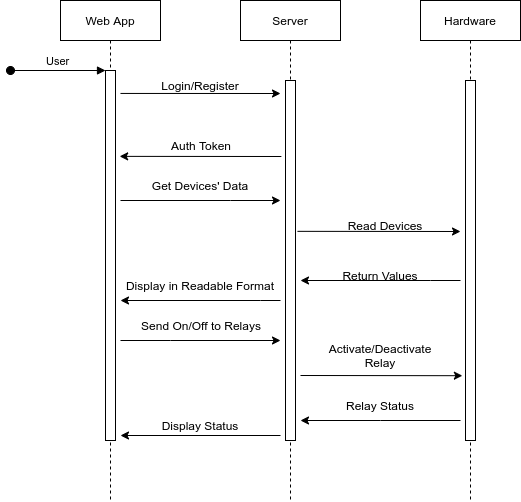

The diagram above was exported from draw.io. Its source (the exported page's mxGraphModel, read from the mxfile embedded in the PNG):
<mxGraphModel dx="981" dy="567" grid="1" gridSize="10" guides="1" tooltips="1" connect="1" arrows="1" fold="1" page="1" pageScale="1" pageWidth="850" pageHeight="1100" math="0" shadow="0">
  <root>
    <mxCell id="0" />
    <mxCell id="1" parent="0" />
    <mxCell id="3nuBFxr9cyL0pnOWT2aG-1" value="Web App" style="shape=umlLifeline;perimeter=lifelinePerimeter;container=1;collapsible=0;recursiveResize=0;rounded=0;shadow=0;strokeWidth=1;" parent="1" vertex="1">
      <mxGeometry x="120" y="80" width="100" height="500" as="geometry" />
    </mxCell>
    <mxCell id="3nuBFxr9cyL0pnOWT2aG-2" value="" style="points=[];perimeter=orthogonalPerimeter;rounded=0;shadow=0;strokeWidth=1;" parent="3nuBFxr9cyL0pnOWT2aG-1" vertex="1">
      <mxGeometry x="45" y="70" width="10" height="370" as="geometry" />
    </mxCell>
    <mxCell id="3nuBFxr9cyL0pnOWT2aG-3" value="User" style="verticalAlign=bottom;startArrow=oval;endArrow=block;startSize=8;shadow=0;strokeWidth=1;" parent="3nuBFxr9cyL0pnOWT2aG-1" target="3nuBFxr9cyL0pnOWT2aG-2" edge="1">
      <mxGeometry relative="1" as="geometry">
        <mxPoint x="-50" y="70" as="sourcePoint" />
      </mxGeometry>
    </mxCell>
    <mxCell id="3nuBFxr9cyL0pnOWT2aG-5" value="Server" style="shape=umlLifeline;perimeter=lifelinePerimeter;container=1;collapsible=0;recursiveResize=0;rounded=0;shadow=0;strokeWidth=1;" parent="1" vertex="1">
      <mxGeometry x="300" y="80" width="100" height="500" as="geometry" />
    </mxCell>
    <mxCell id="3nuBFxr9cyL0pnOWT2aG-6" value="" style="points=[];perimeter=orthogonalPerimeter;rounded=0;shadow=0;strokeWidth=1;" parent="3nuBFxr9cyL0pnOWT2aG-5" vertex="1">
      <mxGeometry x="45" y="80" width="10" height="360" as="geometry" />
    </mxCell>
    <mxCell id="rHcMCIEGo7CRlz1LqLMw-1" value="Hardware" style="shape=umlLifeline;perimeter=lifelinePerimeter;container=1;collapsible=0;recursiveResize=0;rounded=0;shadow=0;strokeWidth=1;" vertex="1" parent="1">
      <mxGeometry x="480" y="80" width="100" height="500" as="geometry" />
    </mxCell>
    <mxCell id="rHcMCIEGo7CRlz1LqLMw-2" value="" style="points=[];perimeter=orthogonalPerimeter;rounded=0;shadow=0;strokeWidth=1;" vertex="1" parent="rHcMCIEGo7CRlz1LqLMw-1">
      <mxGeometry x="45" y="80" width="10" height="360" as="geometry" />
    </mxCell>
    <mxCell id="rHcMCIEGo7CRlz1LqLMw-5" value="" style="endArrow=classic;html=1;rounded=0;exitX=1.5;exitY=0.062;exitDx=0;exitDy=0;exitPerimeter=0;" edge="1" parent="1" source="3nuBFxr9cyL0pnOWT2aG-2">
      <mxGeometry width="50" height="50" relative="1" as="geometry">
        <mxPoint x="190" y="173" as="sourcePoint" />
        <mxPoint x="340" y="173" as="targetPoint" />
      </mxGeometry>
    </mxCell>
    <mxCell id="rHcMCIEGo7CRlz1LqLMw-6" value="Login/Register" style="text;html=1;strokeColor=none;fillColor=none;align=center;verticalAlign=middle;whiteSpace=wrap;rounded=0;" vertex="1" parent="1">
      <mxGeometry x="230" y="150" width="60" height="30" as="geometry" />
    </mxCell>
    <mxCell id="rHcMCIEGo7CRlz1LqLMw-7" value="" style="endArrow=classic;html=1;rounded=0;entryX=1.331;entryY=0.178;entryDx=0;entryDy=0;entryPerimeter=0;" edge="1" parent="1">
      <mxGeometry width="50" height="50" relative="1" as="geometry">
        <mxPoint x="340.84999999999997" y="236" as="sourcePoint" />
        <mxPoint x="179.16000000000005" y="235.85999999999996" as="targetPoint" />
      </mxGeometry>
    </mxCell>
    <mxCell id="rHcMCIEGo7CRlz1LqLMw-8" value="Auth Token" style="text;html=1;strokeColor=none;fillColor=none;align=center;verticalAlign=middle;whiteSpace=wrap;rounded=0;" vertex="1" parent="1">
      <mxGeometry x="225.85" y="210" width="70" height="30" as="geometry" />
    </mxCell>
    <mxCell id="rHcMCIEGo7CRlz1LqLMw-9" value="" style="endArrow=classic;html=1;rounded=0;" edge="1" parent="1">
      <mxGeometry width="50" height="50" relative="1" as="geometry">
        <mxPoint x="180" y="280" as="sourcePoint" />
        <mxPoint x="340" y="280" as="targetPoint" />
        <Array as="points">
          <mxPoint x="290" y="280" />
        </Array>
      </mxGeometry>
    </mxCell>
    <mxCell id="rHcMCIEGo7CRlz1LqLMw-12" value="Get Devices' Data" style="text;html=1;strokeColor=none;fillColor=none;align=center;verticalAlign=middle;whiteSpace=wrap;rounded=0;" vertex="1" parent="1">
      <mxGeometry x="202.93" y="250" width="114.15" height="30" as="geometry" />
    </mxCell>
    <mxCell id="rHcMCIEGo7CRlz1LqLMw-13" value="" style="endArrow=classic;html=1;rounded=0;exitX=1.2;exitY=0.419;exitDx=0;exitDy=0;exitPerimeter=0;" edge="1" parent="1" source="3nuBFxr9cyL0pnOWT2aG-6">
      <mxGeometry width="50" height="50" relative="1" as="geometry">
        <mxPoint x="320" y="310" as="sourcePoint" />
        <mxPoint x="520" y="311" as="targetPoint" />
      </mxGeometry>
    </mxCell>
    <mxCell id="rHcMCIEGo7CRlz1LqLMw-14" value="Read Devices" style="text;html=1;strokeColor=none;fillColor=none;align=center;verticalAlign=middle;whiteSpace=wrap;rounded=0;" vertex="1" parent="1">
      <mxGeometry x="400" y="290" width="90" height="30" as="geometry" />
    </mxCell>
    <mxCell id="rHcMCIEGo7CRlz1LqLMw-15" value="" style="endArrow=classic;html=1;rounded=0;" edge="1" parent="1">
      <mxGeometry width="50" height="50" relative="1" as="geometry">
        <mxPoint x="520" y="360" as="sourcePoint" />
        <mxPoint x="360" y="360" as="targetPoint" />
        <Array as="points">
          <mxPoint x="490" y="360" />
        </Array>
      </mxGeometry>
    </mxCell>
    <mxCell id="rHcMCIEGo7CRlz1LqLMw-16" value="Return Values" style="text;html=1;strokeColor=none;fillColor=none;align=center;verticalAlign=middle;whiteSpace=wrap;rounded=0;" vertex="1" parent="1">
      <mxGeometry x="400" y="340" width="80" height="30" as="geometry" />
    </mxCell>
    <mxCell id="rHcMCIEGo7CRlz1LqLMw-18" value="" style="endArrow=classic;html=1;rounded=0;" edge="1" parent="1">
      <mxGeometry width="50" height="50" relative="1" as="geometry">
        <mxPoint x="340" y="380" as="sourcePoint" />
        <mxPoint x="180" y="380" as="targetPoint" />
        <Array as="points">
          <mxPoint x="320" y="380" />
        </Array>
      </mxGeometry>
    </mxCell>
    <mxCell id="rHcMCIEGo7CRlz1LqLMw-19" value="Display in Readable Format" style="text;html=1;strokeColor=none;fillColor=none;align=center;verticalAlign=middle;whiteSpace=wrap;rounded=0;" vertex="1" parent="1">
      <mxGeometry x="177.92" y="350" width="164.15" height="30" as="geometry" />
    </mxCell>
    <mxCell id="rHcMCIEGo7CRlz1LqLMw-20" value="" style="endArrow=classic;html=1;rounded=0;" edge="1" parent="1">
      <mxGeometry width="50" height="50" relative="1" as="geometry">
        <mxPoint x="180" y="420" as="sourcePoint" />
        <mxPoint x="340" y="420" as="targetPoint" />
        <Array as="points">
          <mxPoint x="230" y="420" />
        </Array>
      </mxGeometry>
    </mxCell>
    <mxCell id="rHcMCIEGo7CRlz1LqLMw-21" value="Send On/Off to Relays" style="text;html=1;strokeColor=none;fillColor=none;align=center;verticalAlign=middle;whiteSpace=wrap;rounded=0;" vertex="1" parent="1">
      <mxGeometry x="198.76999999999998" y="390" width="124.15" height="30" as="geometry" />
    </mxCell>
    <mxCell id="rHcMCIEGo7CRlz1LqLMw-23" value="" style="endArrow=classic;html=1;rounded=0;entryX=-0.314;entryY=0.82;entryDx=0;entryDy=0;entryPerimeter=0;" edge="1" parent="1" target="rHcMCIEGo7CRlz1LqLMw-2">
      <mxGeometry width="50" height="50" relative="1" as="geometry">
        <mxPoint x="360" y="455" as="sourcePoint" />
        <mxPoint x="310" y="300" as="targetPoint" />
      </mxGeometry>
    </mxCell>
    <mxCell id="rHcMCIEGo7CRlz1LqLMw-24" value="Activate/Deactivate Relay" style="text;html=1;strokeColor=none;fillColor=none;align=center;verticalAlign=middle;whiteSpace=wrap;rounded=0;" vertex="1" parent="1">
      <mxGeometry x="400" y="420" width="80" height="30" as="geometry" />
    </mxCell>
    <mxCell id="rHcMCIEGo7CRlz1LqLMw-25" value="" style="endArrow=classic;html=1;rounded=0;" edge="1" parent="1">
      <mxGeometry width="50" height="50" relative="1" as="geometry">
        <mxPoint x="520" y="500" as="sourcePoint" />
        <mxPoint x="360" y="500" as="targetPoint" />
        <Array as="points">
          <mxPoint x="440" y="500" />
        </Array>
      </mxGeometry>
    </mxCell>
    <mxCell id="rHcMCIEGo7CRlz1LqLMw-26" value="Relay Status" style="text;html=1;strokeColor=none;fillColor=none;align=center;verticalAlign=middle;whiteSpace=wrap;rounded=0;" vertex="1" parent="1">
      <mxGeometry x="375" y="470" width="130" height="30" as="geometry" />
    </mxCell>
    <mxCell id="rHcMCIEGo7CRlz1LqLMw-27" value="" style="endArrow=classic;html=1;rounded=0;" edge="1" parent="1">
      <mxGeometry width="50" height="50" relative="1" as="geometry">
        <mxPoint x="340" y="515" as="sourcePoint" />
        <mxPoint x="180" y="515" as="targetPoint" />
      </mxGeometry>
    </mxCell>
    <mxCell id="rHcMCIEGo7CRlz1LqLMw-28" value="Display Status" style="text;html=1;strokeColor=none;fillColor=none;align=center;verticalAlign=middle;whiteSpace=wrap;rounded=0;" vertex="1" parent="1">
      <mxGeometry x="217.93" y="490" width="84.15" height="30" as="geometry" />
    </mxCell>
  </root>
</mxGraphModel>